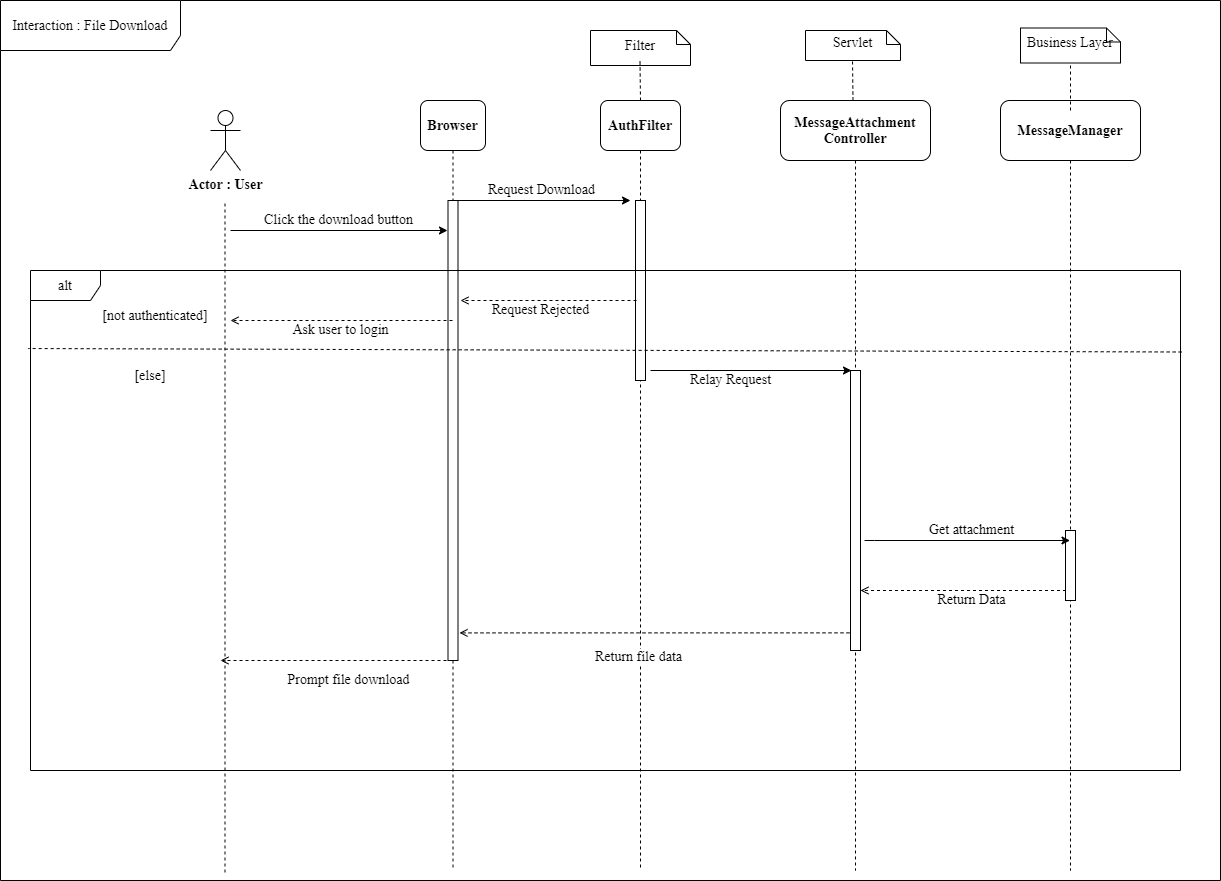

The diagram above was exported from draw.io. Its source (the exported page's mxGraphModel, read from the mxfile embedded in the PNG):
<mxGraphModel dx="2060" dy="647" grid="1" gridSize="10" guides="1" tooltips="1" connect="1" arrows="1" fold="1" page="1" pageScale="1" pageWidth="850" pageHeight="1100" math="0" shadow="0">
  <root>
    <mxCell id="0" />
    <mxCell id="1" parent="0" />
    <mxCell id="MVzW2ONsZLYuKA57Cb4x-8" value="&lt;font face=&quot;Times New Roman&quot;&gt;&lt;span style=&quot;font-size: 14px&quot;&gt;&lt;b&gt;Actor : User&lt;/b&gt;&lt;/span&gt;&lt;/font&gt;" style="shape=umlActor;verticalLabelPosition=bottom;verticalAlign=top;html=1;outlineConnect=0;" vertex="1" parent="1">
      <mxGeometry x="130" y="120" width="30" height="60" as="geometry" />
    </mxCell>
    <mxCell id="MVzW2ONsZLYuKA57Cb4x-9" value="Browser" style="shape=umlLifeline;perimeter=lifelinePerimeter;whiteSpace=wrap;html=1;container=1;collapsible=0;recursiveResize=0;outlineConnect=0;rounded=1;shadow=0;comic=0;labelBackgroundColor=none;strokeWidth=1;fontFamily=Times New Roman;fontSize=14;align=center;fontStyle=1;size=50;" vertex="1" parent="1">
      <mxGeometry x="340" y="110" width="65" height="770" as="geometry" />
    </mxCell>
    <mxCell id="MVzW2ONsZLYuKA57Cb4x-45" value="" style="html=1;points=[];perimeter=orthogonalPerimeter;fontFamily=Times New Roman;fontSize=14;align=center;" vertex="1" parent="MVzW2ONsZLYuKA57Cb4x-9">
      <mxGeometry x="27.5" y="100" width="10" height="460" as="geometry" />
    </mxCell>
    <mxCell id="MVzW2ONsZLYuKA57Cb4x-11" value="MessageManager" style="shape=umlLifeline;perimeter=lifelinePerimeter;whiteSpace=wrap;html=1;container=1;collapsible=0;recursiveResize=0;outlineConnect=0;rounded=1;shadow=0;comic=0;labelBackgroundColor=none;strokeWidth=1;fontFamily=Times New Roman;fontSize=14;align=center;fontStyle=1;size=60;" vertex="1" parent="1">
      <mxGeometry x="920" y="110" width="140" height="770" as="geometry" />
    </mxCell>
    <mxCell id="MVzW2ONsZLYuKA57Cb4x-71" value="" style="html=1;points=[];perimeter=orthogonalPerimeter;fontFamily=Times New Roman;fontSize=14;align=center;" vertex="1" parent="MVzW2ONsZLYuKA57Cb4x-11">
      <mxGeometry x="65" y="430" width="10" height="70" as="geometry" />
    </mxCell>
    <mxCell id="MVzW2ONsZLYuKA57Cb4x-15" value="" style="endArrow=none;dashed=1;html=1;fontFamily=Times New Roman;fontSize=14;" edge="1" parent="1">
      <mxGeometry width="50" height="50" relative="1" as="geometry">
        <mxPoint x="144.5" y="882" as="sourcePoint" />
        <mxPoint x="144.5" y="210" as="targetPoint" />
      </mxGeometry>
    </mxCell>
    <mxCell id="MVzW2ONsZLYuKA57Cb4x-16" value="AuthFilter" style="shape=umlLifeline;perimeter=lifelinePerimeter;whiteSpace=wrap;html=1;container=1;collapsible=0;recursiveResize=0;outlineConnect=0;rounded=1;shadow=0;comic=0;labelBackgroundColor=none;strokeWidth=1;fontFamily=Times New Roman;fontSize=14;align=center;fontStyle=1;size=50;" vertex="1" parent="1">
      <mxGeometry x="520" y="110" width="80" height="770" as="geometry" />
    </mxCell>
    <mxCell id="MVzW2ONsZLYuKA57Cb4x-32" value="" style="html=1;points=[];perimeter=orthogonalPerimeter;rounded=0;shadow=0;comic=0;labelBackgroundColor=none;strokeWidth=1;fontFamily=Verdana;fontSize=12;align=center;" vertex="1" parent="MVzW2ONsZLYuKA57Cb4x-16">
      <mxGeometry x="35" y="100" width="10" height="180" as="geometry" />
    </mxCell>
    <mxCell id="MVzW2ONsZLYuKA57Cb4x-19" value="Business Layer" style="shape=note;whiteSpace=wrap;html=1;size=14;verticalAlign=middle;align=center;spacingTop=-6;rounded=0;shadow=0;comic=0;labelBackgroundColor=none;strokeWidth=1;fontFamily=Times New Roman;fontSize=14;fontStyle=0" vertex="1" parent="1">
      <mxGeometry x="940" y="37.5" width="100" height="35" as="geometry" />
    </mxCell>
    <mxCell id="MVzW2ONsZLYuKA57Cb4x-23" value="Filter" style="shape=note;whiteSpace=wrap;html=1;size=14;verticalAlign=middle;align=center;spacingTop=-6;rounded=0;shadow=0;comic=0;labelBackgroundColor=none;strokeWidth=1;fontFamily=Times New Roman;fontSize=14;fontStyle=0" vertex="1" parent="1">
      <mxGeometry x="510" y="40" width="100" height="35" as="geometry" />
    </mxCell>
    <mxCell id="MVzW2ONsZLYuKA57Cb4x-24" value="" style="endArrow=none;dashed=1;html=1;fontFamily=Times New Roman;fontSize=14;entryX=0.595;entryY=0.857;entryDx=0;entryDy=0;entryPerimeter=0;" edge="1" parent="1">
      <mxGeometry width="50" height="50" relative="1" as="geometry">
        <mxPoint x="560" y="110" as="sourcePoint" />
        <mxPoint x="559.5" y="69.995" as="targetPoint" />
      </mxGeometry>
    </mxCell>
    <mxCell id="MVzW2ONsZLYuKA57Cb4x-27" value="MessageAttachment&lt;br&gt;Controller" style="shape=umlLifeline;perimeter=lifelinePerimeter;whiteSpace=wrap;html=1;container=1;collapsible=0;recursiveResize=0;outlineConnect=0;rounded=1;shadow=0;comic=0;labelBackgroundColor=none;strokeWidth=1;fontFamily=Times New Roman;fontSize=14;align=center;fontStyle=1;size=60;" vertex="1" parent="1">
      <mxGeometry x="700" y="110" width="150" height="770" as="geometry" />
    </mxCell>
    <mxCell id="MVzW2ONsZLYuKA57Cb4x-67" value="" style="html=1;points=[];perimeter=orthogonalPerimeter;fontFamily=Times New Roman;fontSize=14;align=center;" vertex="1" parent="MVzW2ONsZLYuKA57Cb4x-27">
      <mxGeometry x="70" y="270" width="10" height="280" as="geometry" />
    </mxCell>
    <mxCell id="MVzW2ONsZLYuKA57Cb4x-30" value="Servlet" style="shape=note;whiteSpace=wrap;html=1;size=14;verticalAlign=middle;align=center;spacingTop=-6;rounded=0;shadow=0;comic=0;labelBackgroundColor=none;strokeWidth=1;fontFamily=Times New Roman;fontSize=14;fontStyle=0" vertex="1" parent="1">
      <mxGeometry x="725" y="40" width="95" height="30" as="geometry" />
    </mxCell>
    <mxCell id="MVzW2ONsZLYuKA57Cb4x-46" value="Request Download" style="html=1;verticalAlign=bottom;endArrow=none;fontFamily=Times New Roman;fontSize=14;endFill=0;startArrow=classic;startFill=1;" edge="1" parent="1">
      <mxGeometry relative="1" as="geometry">
        <mxPoint x="550" y="210" as="sourcePoint" />
        <mxPoint x="373" y="210" as="targetPoint" />
      </mxGeometry>
    </mxCell>
    <mxCell id="MVzW2ONsZLYuKA57Cb4x-49" value="Click the download button" style="html=1;verticalAlign=bottom;endArrow=none;fontFamily=Times New Roman;fontSize=14;endFill=0;startArrow=classic;startFill=1;" edge="1" parent="1">
      <mxGeometry relative="1" as="geometry">
        <mxPoint x="367" y="240" as="sourcePoint" />
        <mxPoint x="150" y="240" as="targetPoint" />
      </mxGeometry>
    </mxCell>
    <mxCell id="MVzW2ONsZLYuKA57Cb4x-52" value="Ask user to login&lt;span style=&quot;color: rgba(0 , 0 , 0 , 0) ; font-family: monospace ; font-size: 0px ; background-color: rgb(248 , 249 , 250)&quot;&gt;%3CmxGraphModel%3E%3Croot%3E%3CmxCell%20id%3D%220%22%2F%3E%3CmxCell%20id%3D%221%22%20parent%3D%220%22%2F%3E%3CmxCell%20id%3D%222%22%20value%3D%22Request%20Rejected%22%20style%3D%22html%3D1%3BverticalAlign%3Dbottom%3BendArrow%3Dopen%3BfontFamily%3DTimes%20New%20Roman%3BfontSize%3D14%3BendFill%3D0%3BstartArrow%3Dnone%3BstartFill%3D0%3BexitX%3D-0.15%3BexitY%3D0.182%3BexitDx%3D0%3BexitDy%3D0%3BexitPerimeter%3D0%3B%22%20edge%3D%221%22%20parent%3D%221%22%3E%3CmxGeometry%20x%3D%22-0.1299%22%20y%3D%2230%22%20relative%3D%221%22%20as%3D%22geometry%22%3E%3CmxPoint%20x%3D%22547%22%20y%3D%22290.08000000000004%22%20as%3D%22sourcePoint%22%2F%3E%3CmxPoint%20x%3D%22380%22%20y%3D%22290%22%20as%3D%22targetPoint%22%2F%3E%3CmxPoint%20as%3D%22offset%22%2F%3E%3C%2FmxGeometry%3E%3C%2FmxCell%3E%3C%2Froot%3E%3C%2FmxGraphModel%3E&lt;/span&gt;" style="html=1;verticalAlign=bottom;endArrow=open;fontFamily=Times New Roman;fontSize=14;endFill=0;startArrow=none;startFill=0;dashed=1;" edge="1" parent="1">
      <mxGeometry x="0.009" y="20" relative="1" as="geometry">
        <mxPoint x="372" y="330" as="sourcePoint" />
        <mxPoint x="150" y="330" as="targetPoint" />
        <mxPoint as="offset" />
      </mxGeometry>
    </mxCell>
    <mxCell id="MVzW2ONsZLYuKA57Cb4x-53" value="Request Rejected" style="html=1;verticalAlign=bottom;endArrow=open;fontFamily=Times New Roman;fontSize=14;endFill=0;startArrow=none;startFill=0;exitX=-0.15;exitY=0.182;exitDx=0;exitDy=0;exitPerimeter=0;dashed=1;" edge="1" parent="1">
      <mxGeometry x="0.0909" y="20" relative="1" as="geometry">
        <mxPoint x="556" y="309.99999999999994" as="sourcePoint" />
        <mxPoint x="380" y="309.99999999999994" as="targetPoint" />
        <mxPoint as="offset" />
      </mxGeometry>
    </mxCell>
    <mxCell id="MVzW2ONsZLYuKA57Cb4x-57" value="Relay Request" style="html=1;verticalAlign=bottom;endArrow=none;fontFamily=Times New Roman;fontSize=14;endFill=0;startArrow=classic;startFill=1;exitX=0.1;exitY=0;exitDx=0;exitDy=0;exitPerimeter=0;" edge="1" parent="1" source="MVzW2ONsZLYuKA57Cb4x-67">
      <mxGeometry x="0.204" y="20" relative="1" as="geometry">
        <mxPoint x="765" y="360" as="sourcePoint" />
        <mxPoint x="570" y="380" as="targetPoint" />
        <Array as="points" />
        <mxPoint as="offset" />
      </mxGeometry>
    </mxCell>
    <mxCell id="MVzW2ONsZLYuKA57Cb4x-59" value="" style="endArrow=none;dashed=1;html=1;fontFamily=Times New Roman;fontSize=14;entryX=0.595;entryY=0.857;entryDx=0;entryDy=0;entryPerimeter=0;" edge="1" parent="1">
      <mxGeometry width="50" height="50" relative="1" as="geometry">
        <mxPoint x="772.5" y="110" as="sourcePoint" />
        <mxPoint x="772" y="69.995" as="targetPoint" />
      </mxGeometry>
    </mxCell>
    <mxCell id="MVzW2ONsZLYuKA57Cb4x-63" value="" style="endArrow=none;dashed=1;html=1;fontFamily=Times New Roman;fontSize=14;" edge="1" parent="1">
      <mxGeometry width="50" height="50" relative="1" as="geometry">
        <mxPoint x="990" y="75" as="sourcePoint" />
        <mxPoint x="990" y="120" as="targetPoint" />
      </mxGeometry>
    </mxCell>
    <mxCell id="MVzW2ONsZLYuKA57Cb4x-68" value="Get attachment" style="html=1;verticalAlign=bottom;endArrow=none;fontFamily=Times New Roman;fontSize=14;endFill=0;startArrow=classic;startFill=1;" edge="1" parent="1" source="MVzW2ONsZLYuKA57Cb4x-11">
      <mxGeometry x="-0.0316" relative="1" as="geometry">
        <mxPoint x="840" y="360" as="sourcePoint" />
        <mxPoint x="784" y="550" as="targetPoint" />
        <Array as="points">
          <mxPoint x="784" y="550" />
        </Array>
        <mxPoint x="1" as="offset" />
      </mxGeometry>
    </mxCell>
    <mxCell id="MVzW2ONsZLYuKA57Cb4x-72" value="Return Data" style="html=1;verticalAlign=bottom;endArrow=open;dashed=1;fontFamily=Times New Roman;fontSize=14;endFill=0;startArrow=none;startFill=0;" edge="1" parent="1">
      <mxGeometry x="-0.0706" y="20" relative="1" as="geometry">
        <mxPoint x="985.5" y="600" as="sourcePoint" />
        <mxPoint x="780" y="600" as="targetPoint" />
        <Array as="points">
          <mxPoint x="780" y="600" />
        </Array>
        <mxPoint as="offset" />
      </mxGeometry>
    </mxCell>
    <mxCell id="MVzW2ONsZLYuKA57Cb4x-74" value="Return file data" style="html=1;verticalAlign=bottom;endArrow=open;fontFamily=Times New Roman;fontSize=14;endFill=0;startArrow=none;startFill=0;dashed=1;exitX=-0.1;exitY=0.937;exitDx=0;exitDy=0;exitPerimeter=0;entryX=1.15;entryY=0.94;entryDx=0;entryDy=0;entryPerimeter=0;" edge="1" parent="1" source="MVzW2ONsZLYuKA57Cb4x-67" target="MVzW2ONsZLYuKA57Cb4x-45">
      <mxGeometry x="0.0829" y="35" relative="1" as="geometry">
        <mxPoint x="760" y="575" as="sourcePoint" />
        <mxPoint x="380" y="575" as="targetPoint" />
        <mxPoint as="offset" />
      </mxGeometry>
    </mxCell>
    <mxCell id="MVzW2ONsZLYuKA57Cb4x-75" value="Prompt file download" style="html=1;verticalAlign=bottom;endArrow=open;fontFamily=Times New Roman;fontSize=14;endFill=0;startArrow=none;startFill=0;exitX=-0.15;exitY=0.226;exitDx=0;exitDy=0;exitPerimeter=0;dashed=1;" edge="1" parent="1">
      <mxGeometry x="-0.1299" y="30" relative="1" as="geometry">
        <mxPoint x="366" y="670" as="sourcePoint" />
        <mxPoint x="140" y="670" as="targetPoint" />
        <mxPoint as="offset" />
      </mxGeometry>
    </mxCell>
    <mxCell id="MVzW2ONsZLYuKA57Cb4x-78" value="[not authenticated]" style="text;html=1;strokeColor=none;fillColor=none;align=center;verticalAlign=middle;whiteSpace=wrap;rounded=0;fontFamily=Times New Roman;fontSize=14;" vertex="1" parent="1">
      <mxGeometry x="20" y="300" width="110" height="50" as="geometry" />
    </mxCell>
    <mxCell id="MVzW2ONsZLYuKA57Cb4x-80" value="[else]" style="text;html=1;strokeColor=none;fillColor=none;align=center;verticalAlign=middle;whiteSpace=wrap;rounded=0;fontFamily=Times New Roman;fontSize=14;" vertex="1" parent="1">
      <mxGeometry x="10" y="360" width="120" height="50" as="geometry" />
    </mxCell>
    <mxCell id="MVzW2ONsZLYuKA57Cb4x-93" value="" style="html=1;verticalAlign=bottom;endArrow=none;fontFamily=Times New Roman;fontSize=14;endFill=0;startArrow=none;startFill=0;dashed=1;entryX=-0.002;entryY=0.098;entryDx=0;entryDy=0;entryPerimeter=0;exitX=1.001;exitY=0.163;exitDx=0;exitDy=0;exitPerimeter=0;" edge="1" parent="1" source="MVzW2ONsZLYuKA57Cb4x-103">
      <mxGeometry x="0.0366" y="40" relative="1" as="geometry">
        <mxPoint x="1200" y="358" as="sourcePoint" />
        <mxPoint x="-52.319999999999936" y="358.02" as="targetPoint" />
        <mxPoint x="1" as="offset" />
      </mxGeometry>
    </mxCell>
    <mxCell id="MVzW2ONsZLYuKA57Cb4x-103" value="alt" style="shape=umlFrame;whiteSpace=wrap;html=1;fontFamily=Times New Roman;fontSize=14;align=center;width=70;height=30;" vertex="1" parent="1">
      <mxGeometry x="-50" y="280" width="1150" height="500" as="geometry" />
    </mxCell>
    <mxCell id="MVzW2ONsZLYuKA57Cb4x-106" value="Interaction : File Download" style="shape=umlFrame;whiteSpace=wrap;html=1;fontFamily=Times New Roman;fontSize=14;align=center;width=180;height=50;" vertex="1" parent="1">
      <mxGeometry x="-80" y="10" width="1220" height="880" as="geometry" />
    </mxCell>
  </root>
</mxGraphModel>